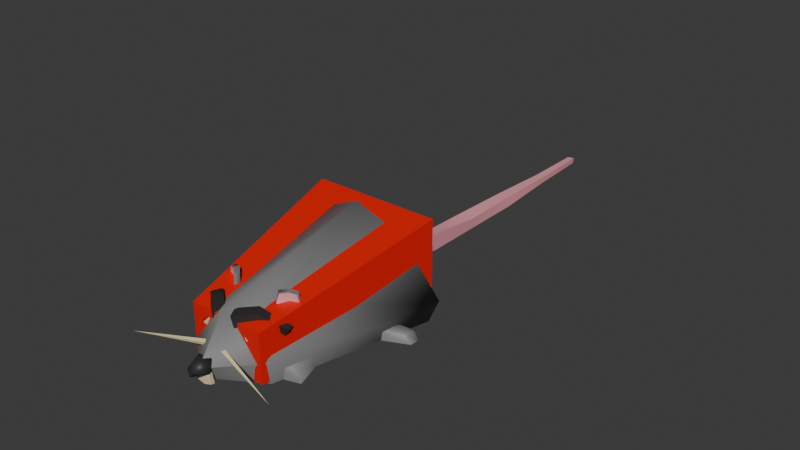 # Source: Rat1_0.0.4.blend  (saved by Blender 4.0.36; exported with 4.5.12 LTS)
import bpy
from mathutils import Matrix  # noqa: F401  (used for matrix-valued properties, if any)

bpy.ops.wm.read_factory_settings(use_empty=True)
scene = bpy.context.scene
scene.name = 'Scene'

# ---- collections
col_model = bpy.data.collections.new('Model'); scene.collection.children.link(col_model)
col_collision = bpy.data.collections.new('Collision'); scene.collection.children.link(col_collision)

# ---- materials (node trees are filled in below, after node groups)
mat_ratfur_001 = bpy.data.materials.new('RatFur.001')
mat_ratfur_001.alpha_threshold = 0.0
mat_ratfur_001.use_transparent_shadow = False
mat_ratfur_001.roughness = 0.5
mat_ratfur_001.line_color = (0.0, 0.0, 0.0, 1.0)
mat_rattooth_001 = bpy.data.materials.new('RatTooth.001')
mat_rattooth_001.use_transparent_shadow = False
mat_ratnose_001 = bpy.data.materials.new('RatNose.001')
mat_ratnose_001.use_transparent_shadow = False
mat_rattail_001 = bpy.data.materials.new('RatTail.001')
mat_rattail_001.use_transparent_shadow = False
mat_material_005 = bpy.data.materials.new('Material.005')
mat_material_005.use_transparent_shadow = False

# ---- node groups
ng_auto_smooth = bpy.data.node_groups.new('Auto Smooth', 'GeometryNodeTree')
_s = ng_auto_smooth.interface.new_socket(name='Geometry', in_out='OUTPUT', socket_type='NodeSocketGeometry')
_s = ng_auto_smooth.interface.new_socket(name='Geometry', in_out='INPUT', socket_type='NodeSocketGeometry')
_s = ng_auto_smooth.interface.new_socket(name='Angle', in_out='INPUT', socket_type='NodeSocketFloat')
_s.subtype = 'ANGLE'
_s.min_value = 0.0
_s.max_value = 3.142
ng_auto_smooth.is_modifier = True
_N = ng_auto_smooth.nodes; _L = ng_auto_smooth.links
n0 = _N.new('NodeGroupOutput'); n0.name = 'Group Output'; n0.location = (480, -100)
n1 = _N.new('NodeGroupInput'); n1.name = 'Group Input'; n1.location = (-420, -300)
n2 = _N.new('NodeGroupInput'); n2.name = 'Group Input.001'; n2.location = (-60, -100)
n3 = _N.new('GeometryNodeSetShadeSmooth'); n3.name = 'Set Shade Smooth'; n3.location = (120, -100)
n3.domain = 'EDGE'
n4 = _N.new('GeometryNodeSetShadeSmooth'); n4.name = 'Set Shade Smooth.001'; n4.location = (300, -100)
n5 = _N.new('GeometryNodeInputMeshEdgeAngle'); n5.name = 'Edge Angle'; n5.location = (-420, -220)
n6 = _N.new('GeometryNodeInputEdgeSmooth'); n6.name = 'Is Edge Smooth'; n6.location = (-60, -160)
n7 = _N.new('GeometryNodeInputShadeSmooth'); n7.name = 'Is Face Smooth'; n7.location = (-240, -340)
n8 = _N.new('FunctionNodeBooleanMath'); n8.name = 'Boolean Math'; n8.location = (-60, -220)
n9 = _N.new('FunctionNodeCompare'); n9.name = 'Compare'; n9.location = (-240, -180)
n9.operation = 'LESS_EQUAL'
_L.new(n5.outputs[0], n9.inputs[0])
_L.new(n4.outputs[0], n0.inputs[0])
_L.new(n1.outputs[1], n9.inputs[1])
_L.new(n9.outputs[0], n8.inputs[0])
_L.new(n7.outputs[0], n8.inputs[1])
_L.new(n2.outputs[0], n3.inputs[0])
_L.new(n6.outputs[0], n3.inputs[1])
_L.new(n3.outputs[0], n4.inputs[0])
_L.new(n8.outputs[0], n3.inputs[2])
n0.is_active_output = True

# ---- material node trees
mat_ratfur_001.use_nodes = True; mat_ratfur_001.node_tree.nodes.clear()
_N = mat_ratfur_001.node_tree.nodes; _L = mat_ratfur_001.node_tree.links
n0 = _N.new('ShaderNodeOutputMaterial'); n0.name = 'Material Output'; n0.location = (300, 300)
n1 = _N.new('ShaderNodeBsdfPrincipled'); n1.name = 'Principled BSDF'; n1.location = (10, 300)
n1.inputs[0].default_value = (0.1988, 0.1988, 0.1988, 1.0)
n1.inputs[3].default_value = 1.45
_L.new(n1.outputs[0], n0.inputs[0])
n0.is_active_output = True
mat_rattooth_001.use_nodes = True; mat_rattooth_001.node_tree.nodes.clear()
_N = mat_rattooth_001.node_tree.nodes; _L = mat_rattooth_001.node_tree.links
n0 = _N.new('ShaderNodeBsdfPrincipled'); n0.name = 'Principled BSDF'; n0.location = (10, 300)
n0.inputs[0].default_value = (0.8002, 0.6939, 0.4015, 1.0)
n0.inputs[3].default_value = 1.45
n1 = _N.new('ShaderNodeOutputMaterial'); n1.name = 'Material Output'; n1.location = (300, 300)
_L.new(n0.outputs[0], n1.inputs[0])
n1.is_active_output = True
mat_ratnose_001.use_nodes = True; mat_ratnose_001.node_tree.nodes.clear()
_N = mat_ratnose_001.node_tree.nodes; _L = mat_ratnose_001.node_tree.links
n0 = _N.new('ShaderNodeBsdfPrincipled'); n0.name = 'Principled BSDF'; n0.location = (10, 300)
n0.inputs[0].default_value = (0.02927, 0.02927, 0.02927, 1.0)
n0.inputs[3].default_value = 1.45
n1 = _N.new('ShaderNodeOutputMaterial'); n1.name = 'Material Output'; n1.location = (300, 300)
_L.new(n0.outputs[0], n1.inputs[0])
n1.is_active_output = True
mat_rattail_001.use_nodes = True; mat_rattail_001.node_tree.nodes.clear()
_N = mat_rattail_001.node_tree.nodes; _L = mat_rattail_001.node_tree.links
n0 = _N.new('ShaderNodeBsdfPrincipled'); n0.name = 'Principled BSDF'; n0.location = (10, 300)
n0.inputs[0].default_value = (0.8, 0.3368, 0.3815, 1.0)
n0.inputs[3].default_value = 1.45
n1 = _N.new('ShaderNodeOutputMaterial'); n1.name = 'Material Output'; n1.location = (300, 300)
_L.new(n0.outputs[0], n1.inputs[0])
n1.is_active_output = True
mat_material_005.use_nodes = True; mat_material_005.node_tree.nodes.clear()
_N = mat_material_005.node_tree.nodes; _L = mat_material_005.node_tree.links
n0 = _N.new('ShaderNodeBsdfPrincipled'); n0.name = 'Principled BSDF'; n0.location = (10, 300)
n0.inputs[0].default_value = (0.8002, 0.005582, 0.0, 1.0)
n0.inputs[3].default_value = 1.45
n1 = _N.new('ShaderNodeOutputMaterial'); n1.name = 'Material Output'; n1.location = (300, 300)
_L.new(n0.outputs[0], n1.inputs[0])
n1.is_active_output = True

# ---- world
world_world = bpy.data.worlds.new('World'); scene.world = world_world
world_world.use_nodes = True; world_world.node_tree.nodes.clear()
_N = world_world.node_tree.nodes; _L = world_world.node_tree.links
n0 = _N.new('ShaderNodeOutputWorld'); n0.name = 'World Output'; n0.location = (300, 300)
n1 = _N.new('ShaderNodeBackground'); n1.name = 'Background'; n1.location = (10, 300)
n1.inputs[0].default_value = (0.05088, 0.05088, 0.05088, 1.0)
_L.new(n1.outputs[0], n0.inputs[0])
n0.is_active_output = True
world_world.color = (0.05088, 0.05088, 0.05088)
world_world.use_sun_shadow = False
world_world.sun_shadow_jitter_overblur = 0.0

# ---- meshes
me_cube_003 = bpy.data.meshes.new('Cube.003')
me_cube_003.from_pydata([(2.151, -0.4439, -1.176), (1.782, -0.1668, 1.141), (2.095, 1.46, -1.37), (1.699, 1.435, 0.5022), (0.4312, 0.495, -1.875), (-0.1581, -0.3542, -0.03578), (0.4493, -0.2888, -1.824), (0.294, -0.7689, 1.273), (-1.662, -0.6105, -1.163), (-0.793, -0.9514, 0.8822), (-1.435, 1.157, -1.377), (-0.8834, 2.245, 1.327), (9.876, 92.29, 12.77), (15.61, 93.54, -2.236), (5.159, 25.35, 8.299), (8.183, 17.51, -2.199), (0.3916, 112.1, -2.366), (0.3478, 11.91, 9.47), (0.4845, 3.282, -1.562), (0.3517, 90.85, 16.6), (16.28, 98.69, 1.175), (8.656, 17.12, 1.906), (0.3112, 117.1, 4.981), (0.2633, -2.087, 1.333), (-9.681, 91.75, 12.08), (-15.23, 94.47, -1.628), (-4.326, 25.71, 8.252), (-7.913, 17.05, -2.03), (-15.98, 97.91, 1.041), (-8.298, 16.14, 1.479), (-1.029, 113.2, -0.3628), (-1.236, 113.9, 2.754), (-1.07, 144.1, -0.6618), (-1.057, 142.8, 1.7), (1.42, 112.1, -0.7711), (1.679, 113.1, 2.146), (1.448, 143.0, -1.415), (1.56, 143.6, 2.126), (-1.097, 174.4, 1.306), (-1.277, 175.0, -1.416), (1.334, 174.0, -1.476), (1.412, 174.1, 0.6741), (-1.044, 205.8, 0.9056), (-1.043, 205.4, -1.612), (1.344, 205.2, -1.42), (1.147, 204.9, 0.7322), (-0.6725, 237.7, 0.5158), (-0.7245, 237.7, -0.8646), (0.9233, 238.2, -0.8928), (0.9471, 237.5, 0.4302), (-0.5681, 269.5, 0.5143), (-0.5793, 269.5, -1.044), (0.6714, 270.0, -0.6058), (0.7779, 270.0, 0.5523), (0.4072, -0.2553, -0.2469), (2.241, -1.157, 1.018), (0.2808, -6.799, 0.7209), (-1.549, -1.034, 0.9813), (-1.131, 4.416, 1.197), (1.378, 2.64, 0.6218), (1.092, -6.23, 1.94), (-0.5126, -6.111, 1.872), (-0.9837, 1.252, 3.013), (0.34, 4.068, 2.313), (1.612, 1.862, 3.028), (0.2865, -2.171, 3.039), (5.231, 28.9, 7.691), (5.409, 30.66, 10.89), (4.688, 30.92, 7.497), (4.684, 32.06, 11.01), (8.011, 33.06, 8.12), (7.814, 34.41, 10.9), (7.738, 35.02, 7.302), (7.482, 36.77, 10.92), (6.229, 33.46, 7.409), (5.971, 35.22, 11.24), (6.772, 31.44, 7.604), (6.521, 33.27, 11.02), (5.103, 29.77, 9.5), (4.558, 31.8, 9.515), (7.641, 36.88, 9.341), (8.185, 34.85, 9.326), (6.435, 33.61, 9.508), (6.086, 34.32, 9.226), (-4.57, 28.51, 7.691), (-4.748, 30.27, 10.89), (-4.027, 30.53, 7.497), (-4.023, 31.67, 11.01), (-7.349, 32.67, 8.12), (-7.152, 34.02, 10.9), (-7.077, 34.63, 7.302), (-6.821, 36.38, 10.92), (-5.568, 33.07, 7.409), (-5.31, 34.83, 11.24), (-6.111, 31.05, 7.604), (-5.86, 32.88, 11.02), (-4.442, 29.38, 9.5), (-3.897, 31.41, 9.515), (-6.979, 36.49, 9.341), (-7.524, 34.46, 9.326), (-5.774, 33.22, 9.508), (-5.425, 33.93, 9.226), (8.493, 22.67, -2.275), (8.493, 22.67, 0.1477), (7.52, 30.71, -2.275), (7.52, 30.71, 0.8944), (11.7, 25.11, -2.275), (10.94, 26.09, -0.5829), (10.15, 37.04, -2.275), (10.15, 37.04, 0.1477), (-8.493, 22.67, -2.275), (-8.493, 22.67, 0.1477), (-7.52, 30.71, -2.275), (-7.52, 30.71, 0.8944), (-11.7, 25.11, -2.275), (-10.94, 26.09, -0.5829), (-10.15, 37.04, -2.275), (-10.15, 37.04, 0.1477), (11.71, 76.55, -2.275), (11.71, 76.55, -0.3362), (16.5, 81.79, -2.275), (15.47, 80.0, -0.8772), (13.03, 68.82, -2.275), (13.03, 68.82, -0.5829), (17.92, 74.55, -2.275), (16.49, 74.05, -0.8683), (18.04, 79.29, -2.275), (17.37, 78.5, -0.5989), (12.37, 72.68, -2.275), (12.37, 72.68, -0.2176), (-11.71, 76.55, -2.275), (-11.71, 76.55, -0.3362), (-16.5, 81.79, -2.275), (-15.47, 80.0, -0.8772), (-13.03, 68.82, -2.275), (-13.03, 68.82, -0.5829), (-17.92, 74.55, -2.275), (-16.49, 74.05, -0.8683), (-18.04, 79.29, -2.275), (-17.37, 78.5, -0.5989), (-12.37, 72.68, -2.275), (-12.37, 72.68, -0.2176), (3.658, 18.28, 6.581), (4.288, 17.02, 7.259), (4.948, 19.9, 5.864), (5.578, 18.63, 6.541), (5.413, 17.4, 4.687), (6.043, 16.13, 5.364), (4.41, 14.25, 4.677), (5.04, 12.98, 5.354), (3.326, 14.79, 5.848), (3.955, 13.52, 6.525), (-3.341, 17.74, 6.25), (-3.971, 16.47, 6.927), (-4.631, 19.35, 5.532), (-5.261, 18.09, 6.21), (-5.096, 16.86, 4.355), (-5.726, 15.59, 5.033), (-4.093, 13.7, 4.345), (-4.723, 12.44, 5.023), (-3.009, 14.25, 5.516), (-3.638, 12.98, 6.194), (4.145, 17.61, 6.686), (4.643, 16.61, 7.221), (5.164, 18.88, 6.119), (5.661, 17.88, 6.654), (5.531, 16.91, 5.189), (6.028, 15.91, 5.724), (4.739, 14.42, 5.182), (5.236, 13.42, 5.717), (3.882, 14.85, 6.106), (4.38, 13.85, 6.641), (-3.828, 17.06, 6.354), (-4.326, 16.06, 6.889), (-4.847, 18.34, 5.787), (-5.344, 17.34, 6.322), (-5.214, 16.37, 4.858), (-5.711, 15.36, 5.393), (-4.422, 13.87, 4.85), (-4.919, 12.87, 5.385), (-3.565, 14.3, 5.775), (-4.063, 13.3, 6.31), (2.57, 12.33, 6.865), (2.304, 11.47, 9.126), (1.477, 17.38, 7.042), (1.21, 16.52, 9.303), (5.417, 18.97, 7.452), (5.18, 18.2, 9.465), (4.443, 23.47, 7.61), (4.206, 22.7, 9.623), (-2.53, 12.51, 6.752), (-2.263, 11.65, 9.013), (-1.436, 17.56, 6.93), (-1.17, 16.7, 9.191), (-5.465, 19.13, 7.451), (-5.227, 18.36, 9.472), (-4.524, 23.49, 7.71), (-4.249, 22.88, 9.631), (9.333, 27.84, 7.091), (8.567, 27.47, 5.994), (8.974, 24.26, 5.884), (9.741, 24.64, 6.982), (-8.833, 28.55, 6.938), (-8.036, 28.17, 5.944), (-8.337, 25.01, 5.75), (-9.198, 25.31, 6.783)], [], [(5, 2, 4), (3, 0, 2), (2, 6, 4), (5, 1, 3), (0, 7, 6), (5, 3, 2), (3, 1, 0), (2, 0, 6), (5, 7, 1), (0, 1, 7), (5, 4, 10), (11, 10, 8), (10, 4, 6), (5, 11, 9), (8, 6, 7), (5, 10, 11), (11, 8, 9), (10, 6, 8), (5, 9, 7), (8, 7, 9), (16, 15, 18), (20, 14, 21), (22, 12, 20), (21, 17, 23), (19, 14, 12), (21, 18, 15), (16, 20, 13), (13, 21, 15), (16, 27, 25), (28, 26, 24), (22, 24, 19), (29, 17, 26), (26, 19, 24), (18, 29, 27), (16, 28, 22), (25, 29, 28), (16, 13, 15), (20, 12, 14), (22, 19, 12), (21, 14, 17), (19, 17, 14), (21, 23, 18), (16, 22, 20), (13, 20, 21), (16, 18, 27), (28, 29, 26), (22, 28, 24), (29, 23, 17), (26, 17, 19), (18, 23, 29), (16, 25, 28), (25, 27, 29), (31, 32, 30), (37, 38, 33), (37, 34, 36), (35, 30, 34), (36, 30, 32), (33, 35, 37), (41, 42, 38), (33, 39, 32), (36, 41, 37), (32, 40, 36), (44, 49, 45), (38, 43, 39), (40, 45, 41), (39, 44, 40), (47, 52, 48), (43, 48, 44), (45, 46, 42), (42, 47, 43), (50, 52, 51), (49, 50, 46), (46, 51, 47), (48, 53, 49), (31, 33, 32), (37, 41, 38), (37, 35, 34), (35, 31, 30), (36, 34, 30), (33, 31, 35), (41, 45, 42), (33, 38, 39), (36, 40, 41), (32, 39, 40), (44, 48, 49), (38, 42, 43), (40, 44, 45), (39, 43, 44), (47, 51, 52), (43, 47, 48), (45, 49, 46), (42, 46, 47), (50, 53, 52), (49, 53, 50), (46, 50, 51), (48, 52, 53), (54, 55, 56), (55, 54, 59), (54, 56, 57), (54, 57, 58), (54, 58, 59), (55, 59, 64), (56, 55, 60), (57, 56, 61), (58, 57, 62), (59, 58, 63), (55, 64, 60), (56, 60, 61), (57, 61, 62), (58, 62, 63), (59, 63, 64), (60, 64, 65), (61, 60, 65), (62, 61, 65), (63, 62, 65), (64, 63, 65), (78, 69, 79), (75, 80, 83), (73, 81, 80), (77, 78, 82), (72, 76, 74), (69, 77, 75), (73, 77, 71), (74, 66, 68), (81, 77, 82), (79, 75, 83), (68, 83, 74), (81, 76, 70), (76, 78, 66), (72, 81, 70), (83, 72, 74), (66, 79, 68), (97, 85, 96), (101, 91, 93), (99, 91, 98), (96, 95, 100), (92, 88, 90), (95, 87, 93), (89, 93, 91), (86, 94, 92), (100, 89, 99), (97, 93, 87), (86, 101, 97), (88, 100, 99), (94, 96, 100), (90, 99, 98), (92, 98, 101), (84, 97, 96), (78, 67, 69), (75, 73, 80), (73, 71, 81), (77, 67, 78), (72, 70, 76), (69, 67, 77), (73, 75, 77), (74, 76, 66), (81, 71, 77), (79, 69, 75), (68, 79, 83), (81, 82, 76), (76, 82, 78), (72, 80, 81), (83, 80, 72), (66, 78, 79), (97, 87, 85), (101, 98, 91), (99, 89, 91), (96, 85, 95), (92, 94, 88), (95, 85, 87), (89, 95, 93), (86, 84, 94), (100, 95, 89), (97, 101, 93), (86, 92, 101), (88, 94, 100), (94, 84, 96), (90, 88, 99), (92, 90, 98), (84, 86, 97), (102, 103, 105, 104), (104, 105, 109, 108), (108, 109, 107, 106), (106, 107, 103, 102), (104, 108, 106, 102), (109, 105, 103, 107), (110, 112, 113, 111), (112, 116, 117, 113), (116, 114, 115, 117), (114, 110, 111, 115), (112, 110, 114, 116), (117, 115, 111, 113), (118, 119, 121, 120), (126, 127, 125, 124), (124, 125, 123, 122), (128, 129, 119, 118), (126, 124, 122, 128), (127, 121, 119, 129), (125, 127, 129, 123), (120, 126, 128, 118), (122, 123, 129, 128), (120, 121, 127, 126), (130, 132, 133, 131), (138, 136, 137, 139), (136, 134, 135, 137), (140, 130, 131, 141), (138, 140, 134, 136), (139, 141, 131, 133), (137, 135, 141, 139), (132, 130, 140, 138), (134, 140, 141, 135), (132, 138, 139, 133), (143, 144, 142), (145, 146, 144), (147, 148, 146), (143, 149, 147), (149, 150, 148), (151, 142, 150), (144, 148, 150), (152, 155, 153), (154, 157, 155), (158, 157, 156), (159, 161, 153), (160, 159, 158), (160, 153, 161), (158, 156, 154), (143, 145, 144), (145, 147, 146), (147, 149, 148), (147, 145, 143), (143, 151, 149), (149, 151, 150), (151, 143, 142), (150, 142, 144), (144, 146, 148), (152, 154, 155), (154, 156, 157), (158, 159, 157), (153, 155, 159), (155, 157, 159), (160, 161, 159), (160, 152, 153), (154, 152, 158), (152, 160, 158), (163, 164, 162), (165, 166, 164), (167, 168, 166), (163, 169, 167), (169, 170, 168), (171, 162, 170), (164, 168, 170), (172, 175, 173), (174, 177, 175), (178, 177, 176), (179, 181, 173), (180, 179, 178), (180, 173, 181), (178, 176, 174), (172, 174, 175), (174, 176, 177), (178, 179, 177), (173, 175, 179), (175, 177, 179), (180, 181, 179), (180, 172, 173), (174, 172, 178), (172, 180, 178), (163, 165, 164), (165, 167, 166), (167, 169, 168), (167, 165, 163), (163, 171, 169), (169, 171, 170), (171, 163, 162), (170, 162, 164), (164, 166, 168), (183, 184, 182), (185, 188, 184), (188, 189, 198, 199), (187, 182, 186), (188, 182, 184), (185, 187, 189), (190, 193, 191), (196, 193, 192), (196, 194, 204, 203), (194, 191, 195), (192, 194, 196), (195, 193, 197), (183, 185, 184), (185, 189, 188), (189, 187, 201, 198), (187, 183, 182), (188, 186, 182), (185, 183, 187), (190, 192, 193), (196, 197, 193), (194, 195, 205, 204), (194, 190, 191), (192, 190, 194), (195, 191, 193), (198, 200, 199), (198, 201, 200), (187, 186, 200, 201), (186, 188, 199, 200), (204, 202, 203), (204, 205, 202), (195, 197, 202, 205), (197, 196, 203, 202)])
me_cube_003.polygons.foreach_set('use_smooth', [True] * 308)
me_cube_003.polygons.foreach_set('material_index', [1, 1, 1, 0, 1, 1, 1, 1, 0, 1, 1, 1, 1, 0, 1, 1, 1, 1, 0, 1, 0, 0, 0, 0, 0, 0, 0, 0, 0, 0, 0, 0, 0, 0, 0, 0, 0, 0, 0, 0, 0, 0, 0, 0, 0, 0, 0, 0, 0, 0, 0, 0, 3, 3, 3, 3, 3, 3, 3, 3, 3, 3, 3, 3, 3, 3, 3, 3, 3, 3, 3, 3, 3, 3, 3, 3, 3, 3, 3, 3, 3, 3, 3, 3, 3, 3, 3, 3, 3, 3, 3, 3, 3, 3, 3, 3, 2, 2, 2, 2, 0, 2, 2, 2, 2, 0, 2, 2, 2, 2, 2, 2, 2, 2, 2, 2, 0, 0, 0, 3, 0, 0, 0, 0, 3, 0, 0, 3, 3, 0, 0, 0, 0, 0, 0, 3, 0, 0, 0, 0, 3, 0, 0, 3, 3, 0, 0, 0, 0, 0, 0, 3, 0, 0, 0, 0, 3, 0, 0, 3, 3, 0, 0, 0, 0, 0, 0, 3, 0, 0, 0, 0, 3, 0, 0, 3, 3, 0, 0, 0, 0, 0, 0, 0, 0, 0, 0, 0, 0, 0, 0, 0, 0, 0, 0, 0, 0, 0, 0, 0, 0, 0, 0, 0, 0, 0, 0, 0, 0, 0, 0, 0, 1, 1, 1, 1, 1, 1, 1, 1, 1, 1, 1, 1, 1, 1, 1, 1, 1, 1, 1, 1, 1, 1, 1, 1, 1, 1, 1, 1, 1, 1, 1, 1, 2, 2, 2, 2, 2, 2, 2, 2, 2, 2, 2, 2, 2, 2, 2, 2, 2, 2, 2, 2, 2, 2, 2, 2, 2, 2, 2, 2, 2, 2, 2, 2, 2, 2, 2, 2, 2, 2, 2, 2, 2, 2, 2, 2, 2, 2, 2, 2, 2, 2, 2, 2, 2, 2, 2, 2, 2, 2, 2, 2, 2, 2, 2, 2])
_uv = me_cube_003.uv_layers.new(name='UVMap')
_uv.uv.foreach_set('vector', [0.625, 0.375, 0.375, 0.5, 0.375, 0.375, 0.625, 0.5, 0.375, 0.75, 0.375, 0.5, 0.375, 0.5, 0.25, 0.75, 0.25, 0.5, 0.75, 0.5, 0.625, 0.75, 0.625, 0.5, 0.375, 0.75, 0.625, 0.875, 0.375, 0.875, 0.625, 0.375, 0.625, 0.5, 0.375, 0.5, 0.625, 0.5, 0.625, 0.75, 0.375, 0.75, 0.375, 0.5, 0.375, 0.75, 0.25, 0.75, 0.75, 0.5, 0.75, 0.75, 0.625, 0.75, 0.375, 0.75, 0.625, 0.75, 0.625, 0.875, 0.625, 0.375, 0.375, 0.375, 0.375, 0.5, 0.625, 0.5, 0.375, 0.5, 0.375, 0.75, 0.375, 0.5, 0.25, 0.5, 0.25, 0.75, 0.75, 0.5, 0.625, 0.5, 0.625, 0.75, 0.375, 0.75, 0.375, 0.875, 0.625, 0.875, 0.625, 0.375, 0.375, 0.5, 0.625, 0.5, 0.625, 0.5, 0.375, 0.75, 0.625, 0.75, 0.375, 0.5, 0.25, 0.75, 0.375, 0.75, 0.75, 0.5, 0.625, 0.75, 0.75, 0.75, 0.375, 0.75, 0.625, 0.875, 0.625, 0.75, 0.25, 0.5, 0.375, 0.75, 0.25, 0.75, 0.5, 0.5, 0.625, 0.75, 0.5, 0.75, 0.5, 0.375, 0.625, 0.5, 0.5, 0.5, 0.5, 0.75, 0.625, 0.875, 0.5, 0.875, 0.75, 0.5, 0.625, 0.75, 0.625, 0.5, 0.5, 0.75, 0.375, 0.875, 0.375, 0.75, 0.375, 0.375, 0.5, 0.5, 0.375, 0.5, 0.375, 0.5, 0.5, 0.75, 0.375, 0.75, 0.25, 0.5, 0.375, 0.75, 0.375, 0.5, 0.5, 0.5, 0.625, 0.75, 0.625, 0.5, 0.5, 0.375, 0.625, 0.5, 0.625, 0.375, 0.5, 0.75, 0.625, 0.875, 0.625, 0.75, 0.625, 0.75, 0.75, 0.5, 0.625, 0.5, 0.375, 0.875, 0.5, 0.75, 0.375, 0.75, 0.375, 0.375, 0.5, 0.5, 0.5, 0.375, 0.375, 0.5, 0.5, 0.75, 0.5, 0.5, 0.25, 0.5, 0.375, 0.5, 0.375, 0.75, 0.5, 0.5, 0.625, 0.5, 0.625, 0.75, 0.5, 0.375, 0.625, 0.375, 0.625, 0.5, 0.5, 0.75, 0.625, 0.75, 0.625, 0.875, 0.75, 0.5, 0.75, 0.75, 0.625, 0.75, 0.5, 0.75, 0.5, 0.875, 0.375, 0.875, 0.375, 0.375, 0.5, 0.375, 0.5, 0.5, 0.375, 0.5, 0.5, 0.5, 0.5, 0.75, 0.25, 0.5, 0.25, 0.75, 0.375, 0.75, 0.5, 0.5, 0.5, 0.75, 0.625, 0.75, 0.5, 0.375, 0.5, 0.5, 0.625, 0.5, 0.5, 0.75, 0.5, 0.875, 0.625, 0.875, 0.625, 0.75, 0.75, 0.75, 0.75, 0.5, 0.375, 0.875, 0.5, 0.875, 0.5, 0.75, 0.375, 0.375, 0.375, 0.5, 0.5, 0.5, 0.375, 0.5, 0.375, 0.75, 0.5, 0.75, 0.625, 0.0, 0.375, 0.25, 0.375, 0.0, 0.625, 0.5, 0.875, 0.5, 0.875, 0.5, 0.625, 0.5, 0.375, 0.75, 0.375, 0.5, 0.625, 0.75, 0.375, 1.0, 0.375, 0.75, 0.375, 0.5, 0.125, 0.75, 0.125, 0.5, 0.875, 0.5, 0.625, 0.75, 0.625, 0.5, 0.625, 0.5, 0.875, 0.5, 0.875, 0.5, 0.625, 0.25, 0.375, 0.25, 0.375, 0.25, 0.375, 0.5, 0.625, 0.5, 0.625, 0.5, 0.125, 0.5, 0.375, 0.5, 0.375, 0.5, 0.375, 0.5, 0.625, 0.5, 0.625, 0.5, 0.625, 0.25, 0.375, 0.25, 0.375, 0.25, 0.375, 0.5, 0.625, 0.5, 0.625, 0.5, 0.125, 0.5, 0.375, 0.5, 0.375, 0.5, 0.125, 0.5, 0.375, 0.5, 0.375, 0.5, 0.125, 0.5, 0.375, 0.5, 0.375, 0.5, 0.625, 0.5, 0.875, 0.5, 0.875, 0.5, 0.625, 0.25, 0.375, 0.25, 0.375, 0.25, 0.625, 0.25, 0.375, 0.5, 0.375, 0.25, 0.625, 0.5, 0.875, 0.5, 0.875, 0.5, 0.625, 0.25, 0.375, 0.25, 0.375, 0.25, 0.375, 0.5, 0.625, 0.5, 0.625, 0.5, 0.625, 0.0, 0.625, 0.25, 0.375, 0.25, 0.625, 0.5, 0.625, 0.5, 0.875, 0.5, 0.625, 0.5, 0.625, 0.75, 0.375, 0.75, 0.625, 0.75, 0.625, 1.0, 0.375, 1.0, 0.375, 0.5, 0.375, 0.75, 0.125, 0.75, 0.875, 0.5, 0.875, 0.75, 0.625, 0.75, 0.625, 0.5, 0.625, 0.5, 0.875, 0.5, 0.625, 0.25, 0.625, 0.25, 0.375, 0.25, 0.375, 0.5, 0.375, 0.5, 0.625, 0.5, 0.125, 0.5, 0.125, 0.5, 0.375, 0.5, 0.375, 0.5, 0.375, 0.5, 0.625, 0.5, 0.625, 0.25, 0.625, 0.25, 0.375, 0.25, 0.375, 0.5, 0.375, 0.5, 0.625, 0.5, 0.125, 0.5, 0.125, 0.5, 0.375, 0.5, 0.125, 0.5, 0.125, 0.5, 0.375, 0.5, 0.125, 0.5, 0.125, 0.5, 0.375, 0.5, 0.625, 0.5, 0.625, 0.5, 0.875, 0.5, 0.625, 0.25, 0.625, 0.25, 0.375, 0.25, 0.625, 0.25, 0.625, 0.5, 0.375, 0.5, 0.625, 0.5, 0.625, 0.5, 0.875, 0.5, 0.625, 0.25, 0.625, 0.25, 0.375, 0.25, 0.375, 0.5, 0.375, 0.5, 0.625, 0.5, 0.1818, 0.0, 0.2727, 0.1575, 0.09091, 0.1575, 0.2727, 0.1575, 0.3636, 0.0, 0.4545, 0.1575, 0.9091, 0.0, 1.0, 0.1575, 0.8182, 0.1575, 0.7273, 0.0, 0.8182, 0.1575, 0.6364, 0.1575, 0.5455, 0.0, 0.6364, 0.1575, 0.4545, 0.1575, 0.2727, 0.1575, 0.4545, 0.1575, 0.3636, 0.3149, 0.09091, 0.1575, 0.2727, 0.1575, 0.1818, 0.3149, 0.8182, 0.1575, 1.0, 0.1575, 0.9091, 0.3149, 0.6364, 0.1575, 0.8182, 0.1575, 0.7273, 0.3149, 0.4545, 0.1575, 0.6364, 0.1575, 0.5455, 0.3149, 0.2727, 0.1575, 0.3636, 0.3149, 0.1818, 0.3149, 0.09091, 0.1575, 0.1818, 0.3149, 0.0, 0.3149, 0.8182, 0.1575, 0.9091, 0.3149, 0.7273, 0.3149, 0.6364, 0.1575, 0.7273, 0.3149, 0.5455, 0.3149, 0.4545, 0.1575, 0.5455, 0.3149, 0.3636, 0.3149, 0.1818, 0.3149, 0.3636, 0.3149, 0.2727, 0.4724, 0.0, 0.3149, 0.1818, 0.3149, 0.09091, 0.4724, 0.7273, 0.3149, 0.9091, 0.3149, 0.8182, 0.4724, 0.5455, 0.3149, 0.7273, 0.3149, 0.6364, 0.4724, 0.3636, 0.3149, 0.5455, 0.3149, 0.4545, 0.4724, 0.5, 0.0, 0.625, 0.25, 0.5, 0.25, 0.625, 0.375, 0.5, 0.5, 0.5, 0.375, 0.625, 0.5, 0.5, 0.75, 0.5, 0.5, 0.625, 0.875, 0.5, 1.0, 0.5, 0.875, 0.375, 0.5, 0.25, 0.75, 0.25, 0.5, 0.875, 0.5, 0.75, 0.75, 0.75, 0.5, 0.625, 0.5, 0.75, 0.75, 0.625, 0.75, 0.25, 0.5, 0.125, 0.75, 0.125, 0.5, 0.5, 0.75, 0.625, 0.875, 0.5, 0.875, 0.5, 0.25, 0.625, 0.375, 0.5, 0.375, 0.375, 0.25, 0.5, 0.375, 0.375, 0.375, 0.5, 0.75, 0.375, 0.875, 0.375, 0.75, 0.375, 0.875, 0.5, 1.0, 0.375, 1.0, 0.375, 0.5, 0.5, 0.75, 0.375, 0.75, 0.5, 0.375, 0.375, 0.5, 0.375, 0.375, 0.375, 0.0, 0.5, 0.25, 0.375, 0.25, 0.5, 0.25, 0.625, 0.0, 0.5, 0.0, 0.5, 0.375, 0.625, 0.5, 0.625, 0.375, 0.5, 0.75, 0.625, 0.5, 0.5, 0.5, 0.5, 1.0, 0.625, 0.875, 0.5, 0.875, 0.25, 0.5, 0.375, 0.75, 0.375, 0.5, 0.75, 0.75, 0.875, 0.5, 0.75, 0.5, 0.625, 0.75, 0.75, 0.5, 0.625, 0.5, 0.125, 0.5, 0.25, 0.75, 0.25, 0.5, 0.5, 0.875, 0.625, 0.75, 0.5, 0.75, 0.5, 0.25, 0.625, 0.375, 0.625, 0.25, 0.375, 0.25, 0.5, 0.375, 0.5, 0.25, 0.375, 0.75, 0.5, 0.875, 0.5, 0.75, 0.375, 0.875, 0.5, 1.0, 0.5, 0.875, 0.375, 0.5, 0.5, 0.75, 0.5, 0.5, 0.375, 0.375, 0.5, 0.5, 0.5, 0.375, 0.375, 0.0, 0.5, 0.25, 0.5, 0.0, 0.5, 0.0, 0.625, 0.0, 0.625, 0.25, 0.625, 0.375, 0.625, 0.5, 0.5, 0.5, 0.625, 0.5, 0.625, 0.75, 0.5, 0.75, 0.625, 0.875, 0.625, 1.0, 0.5, 1.0, 0.375, 0.5, 0.375, 0.75, 0.25, 0.75, 0.875, 0.5, 0.875, 0.75, 0.75, 0.75, 0.625, 0.5, 0.75, 0.5, 0.75, 0.75, 0.25, 0.5, 0.25, 0.75, 0.125, 0.75, 0.5, 0.75, 0.625, 0.75, 0.625, 0.875, 0.5, 0.25, 0.625, 0.25, 0.625, 0.375, 0.375, 0.25, 0.5, 0.25, 0.5, 0.375, 0.5, 0.75, 0.5, 0.875, 0.375, 0.875, 0.375, 0.875, 0.5, 0.875, 0.5, 1.0, 0.375, 0.5, 0.5, 0.5, 0.5, 0.75, 0.5, 0.375, 0.5, 0.5, 0.375, 0.5, 0.375, 0.0, 0.5, 0.0, 0.5, 0.25, 0.5, 0.25, 0.625, 0.25, 0.625, 0.0, 0.5, 0.375, 0.5, 0.5, 0.625, 0.5, 0.5, 0.75, 0.625, 0.75, 0.625, 0.5, 0.5, 1.0, 0.625, 1.0, 0.625, 0.875, 0.25, 0.5, 0.25, 0.75, 0.375, 0.75, 0.75, 0.75, 0.875, 0.75, 0.875, 0.5, 0.625, 0.75, 0.75, 0.75, 0.75, 0.5, 0.125, 0.5, 0.125, 0.75, 0.25, 0.75, 0.5, 0.875, 0.625, 0.875, 0.625, 0.75, 0.5, 0.25, 0.5, 0.375, 0.625, 0.375, 0.375, 0.25, 0.375, 0.375, 0.5, 0.375, 0.375, 0.75, 0.375, 0.875, 0.5, 0.875, 0.375, 0.875, 0.375, 1.0, 0.5, 1.0, 0.375, 0.5, 0.375, 0.75, 0.5, 0.75, 0.375, 0.375, 0.375, 0.5, 0.5, 0.5, 0.375, 0.0, 0.375, 0.25, 0.5, 0.25, 0.375, 0.0, 0.625, 0.0, 0.625, 0.25, 0.375, 0.25, 0.375, 0.25, 0.625, 0.25, 0.625, 0.5, 0.375, 0.5, 0.375, 0.5, 0.625, 0.5, 0.625, 0.75, 0.375, 0.75, 0.375, 0.75, 0.625, 0.75, 0.625, 1.0, 0.375, 1.0, 0.125, 0.5, 0.375, 0.5, 0.375, 0.75, 0.125, 0.75, 0.625, 0.5, 0.875, 0.5, 0.875, 0.75, 0.625, 0.75, 0.375, 0.0, 0.375, 0.25, 0.625, 0.25, 0.625, 0.0, 0.375, 0.25, 0.375, 0.5, 0.625, 0.5, 0.625, 0.25, 0.375, 0.5, 0.375, 0.75, 0.625, 0.75, 0.625, 0.5, 0.375, 0.75, 0.375, 1.0, 0.625, 1.0, 0.625, 0.75, 0.125, 0.5, 0.125, 0.75, 0.375, 0.75, 0.375, 0.5, 0.625, 0.5, 0.625, 0.75, 0.875, 0.75, 0.875, 0.5, 0.375, 0.0, 0.625, 0.0, 0.625, 0.25, 0.375, 0.25, 0.375, 0.375, 0.625, 0.375, 0.625, 0.5, 0.375, 0.5, 0.375, 0.5, 0.625, 0.5, 0.625, 0.75, 0.375, 0.75, 0.375, 0.875, 0.625, 0.875, 0.625, 1.0, 0.375, 1.0, 0.25, 0.5, 0.375, 0.5, 0.375, 0.75, 0.25, 0.75, 0.75, 0.5, 0.875, 0.5, 0.875, 0.75, 0.75, 0.75, 0.625, 0.5, 0.75, 0.5, 0.75, 0.75, 0.625, 0.75, 0.125, 0.5, 0.25, 0.5, 0.25, 0.75, 0.125, 0.75, 0.375, 0.75, 0.625, 0.75, 0.625, 0.875, 0.375, 0.875, 0.375, 0.25, 0.625, 0.25, 0.625, 0.375, 0.375, 0.375, 0.375, 0.0, 0.375, 0.25, 0.625, 0.25, 0.625, 0.0, 0.375, 0.375, 0.375, 0.5, 0.625, 0.5, 0.625, 0.375, 0.375, 0.5, 0.375, 0.75, 0.625, 0.75, 0.625, 0.5, 0.375, 0.875, 0.375, 1.0, 0.625, 1.0, 0.625, 0.875, 0.25, 0.5, 0.25, 0.75, 0.375, 0.75, 0.375, 0.5, 0.75, 0.5, 0.75, 0.75, 0.875, 0.75, 0.875, 0.5, 0.625, 0.5, 0.625, 0.75, 0.75, 0.75, 0.75, 0.5, 0.125, 0.5, 0.125, 0.75, 0.25, 0.75, 0.25, 0.5, 0.375, 0.75, 0.375, 0.875, 0.625, 0.875, 0.625, 0.75, 0.375, 0.25, 0.375, 0.375, 0.625, 0.375, 0.625, 0.25, 1.0, 1.0, 0.8, 0.5, 1.0, 0.5, 0.8, 1.0, 0.6, 0.5, 0.8, 0.5, 0.6, 1.0, 0.4, 0.5, 0.6, 0.5, 0.25, 0.49, 0.1089, 0.05584, 0.3911, 0.05584, 0.4, 1.0, 0.2, 0.5, 0.4, 0.5, 0.2, 1.0, 2.98e-08, 0.5, 0.2, 0.5, 0.9783, 0.3242, 0.6089, 0.05584, 0.5217, 0.3242, 1.0, 0.5, 0.8, 1.0, 1.0, 1.0, 0.8, 0.5, 0.6, 1.0, 0.8, 1.0, 0.4, 0.5, 0.6, 1.0, 0.6, 0.5, 0.1089, 0.05584, 0.02175, 0.3242, 0.25, 0.49, 0.2, 0.5, 0.4, 1.0, 0.4, 0.5, 0.2, 0.5, 2.98e-08, 1.0, 0.2, 1.0, 0.6089, 0.05584, 0.8911, 0.05584, 0.9783, 0.3242, 1.0, 1.0, 0.8, 1.0, 0.8, 0.5, 0.8, 1.0, 0.6, 1.0, 0.6, 0.5, 0.6, 1.0, 0.4, 1.0, 0.4, 0.5, 0.3911, 0.05584, 0.4783, 0.3242, 0.25, 0.49, 0.25, 0.49, 0.02175, 0.3242, 0.1089, 0.05584, 0.4, 1.0, 0.2, 1.0, 0.2, 0.5, 0.2, 1.0, 2.98e-08, 1.0, 2.98e-08, 0.5, 0.5217, 0.3242, 0.75, 0.49, 0.9783, 0.3242, 0.9783, 0.3242, 0.8911, 0.05584, 0.6089, 0.05584, 1.0, 0.5, 0.8, 0.5, 0.8, 1.0, 0.8, 0.5, 0.6, 0.5, 0.6, 1.0, 0.4, 0.5, 0.4, 1.0, 0.6, 1.0, 0.25, 0.49, 0.4783, 0.3242, 0.1089, 0.05584, 0.4783, 0.3242, 0.3911, 0.05584, 0.1089, 0.05584, 0.2, 0.5, 0.2, 1.0, 0.4, 1.0, 0.2, 0.5, 2.98e-08, 0.5, 2.98e-08, 1.0, 0.9783, 0.3242, 0.75, 0.49, 0.6089, 0.05584, 0.75, 0.49, 0.5217, 0.3242, 0.6089, 0.05584, 1.0, 1.0, 0.8, 0.5, 1.0, 0.5, 0.8, 1.0, 0.6, 0.5, 0.8, 0.5, 0.6, 1.0, 0.4, 0.5, 0.6, 0.5, 0.25, 0.49, 0.1089, 0.05584, 0.3911, 0.05584, 0.4, 1.0, 0.2, 0.5, 0.4, 0.5, 0.2, 1.0, 2.98e-08, 0.5, 0.2, 0.5, 0.9783, 0.3242, 0.6089, 0.05584, 0.5217, 0.3242, 1.0, 0.5, 0.8, 1.0, 1.0, 1.0, 0.8, 0.5, 0.6, 1.0, 0.8, 1.0, 0.4, 0.5, 0.6, 1.0, 0.6, 0.5, 0.1089, 0.05584, 0.02175, 0.3242, 0.25, 0.49, 0.2, 0.5, 0.4, 1.0, 0.4, 0.5, 0.2, 0.5, 2.98e-08, 1.0, 0.2, 1.0, 0.6089, 0.05584, 0.8911, 0.05584, 0.9783, 0.3242, 1.0, 0.5, 0.8, 0.5, 0.8, 1.0, 0.8, 0.5, 0.6, 0.5, 0.6, 1.0, 0.4, 0.5, 0.4, 1.0, 0.6, 1.0, 0.25, 0.49, 0.4783, 0.3242, 0.1089, 0.05584, 0.4783, 0.3242, 0.3911, 0.05584, 0.1089, 0.05584, 0.2, 0.5, 0.2, 1.0, 0.4, 1.0, 0.2, 0.5, 2.98e-08, 0.5, 2.98e-08, 1.0, 0.9783, 0.3242, 0.75, 0.49, 0.6089, 0.05584, 0.75, 0.49, 0.5217, 0.3242, 0.6089, 0.05584, 1.0, 1.0, 0.8, 1.0, 0.8, 0.5, 0.8, 1.0, 0.6, 1.0, 0.6, 0.5, 0.6, 1.0, 0.4, 1.0, 0.4, 0.5, 0.3911, 0.05584, 0.4783, 0.3242, 0.25, 0.49, 0.25, 0.49, 0.02175, 0.3242, 0.1089, 0.05584, 0.4, 1.0, 0.2, 1.0, 0.2, 0.5, 0.2, 1.0, 2.98e-08, 1.0, 2.98e-08, 0.5, 0.5217, 0.3242, 0.75, 0.49, 0.9783, 0.3242, 0.9783, 0.3242, 0.8911, 0.05584, 0.6089, 0.05584, 0.625, 0.0, 0.375, 0.25, 0.375, 0.0, 0.625, 0.25, 0.375, 0.5, 0.375, 0.25, 0.375, 0.5, 0.625, 0.5, 0.625, 0.5, 0.375, 0.5, 0.625, 0.75, 0.375, 1.0, 0.375, 0.75, 0.375, 0.5, 0.125, 0.75, 0.125, 0.5, 0.875, 0.5, 0.625, 0.75, 0.625, 0.5, 0.375, 0.0, 0.625, 0.25, 0.625, 0.0, 0.375, 0.5, 0.625, 0.25, 0.375, 0.25, 0.375, 0.5, 0.375, 0.75, 0.375, 0.75, 0.375, 0.5, 0.375, 0.75, 0.625, 1.0, 0.625, 0.75, 0.125, 0.5, 0.375, 0.75, 0.375, 0.5, 0.625, 0.75, 0.875, 0.5, 0.625, 0.5, 0.625, 0.0, 0.625, 0.25, 0.375, 0.25, 0.625, 0.25, 0.625, 0.5, 0.375, 0.5, 0.625, 0.5, 0.625, 0.75, 0.625, 0.75, 0.625, 0.5, 0.625, 0.75, 0.625, 1.0, 0.375, 1.0, 0.375, 0.5, 0.375, 0.75, 0.125, 0.75, 0.875, 0.5, 0.875, 0.75, 0.625, 0.75, 0.375, 0.0, 0.375, 0.25, 0.625, 0.25, 0.375, 0.5, 0.625, 0.5, 0.625, 0.25, 0.375, 0.75, 0.625, 0.75, 0.625, 0.75, 0.375, 0.75, 0.375, 0.75, 0.375, 1.0, 0.625, 1.0, 0.125, 0.5, 0.125, 0.75, 0.375, 0.75, 0.625, 0.75, 0.875, 0.75, 0.875, 0.5, 0.625, 0.5, 0.375, 0.75, 0.375, 0.5, 0.625, 0.5, 0.625, 0.75, 0.375, 0.75, 0.625, 0.75, 0.375, 0.75, 0.375, 0.75, 0.625, 0.75, 0.375, 0.75, 0.375, 0.5, 0.375, 0.5, 0.375, 0.75, 0.375, 0.75, 0.625, 0.5, 0.375, 0.5, 0.375, 0.75, 0.625, 0.75, 0.625, 0.5, 0.625, 0.75, 0.625, 0.5, 0.625, 0.5, 0.625, 0.75, 0.625, 0.5, 0.375, 0.5, 0.375, 0.5, 0.625, 0.5])
me_cube_003.materials.append(mat_ratfur_001)
me_cube_003.materials.append(mat_rattooth_001)
me_cube_003.materials.append(mat_ratnose_001)
me_cube_003.materials.append(mat_rattail_001)
me_cube_003.update()
me_cube_005 = bpy.data.meshes.new('Cube.005')
me_cube_005.from_pydata([(-1.0, -1.0, -1.0), (7.572, 1.737, 1.739), (-1.0, 1.0, -1.0), (1.0, -1.0, -1.0), (1.0, 1.0, -1.0)], [], [(0, 1, 2), (2, 1, 4), (4, 1, 3), (3, 1, 0), (2, 4, 3, 0)])
_uv = me_cube_005.uv_layers.new(name='UVMap')
_uv.uv.foreach_set('vector', [0.375, 0.0, 0.625, 0.25, 0.375, 0.25, 0.375, 0.25, 0.625, 0.5, 0.375, 0.5, 0.375, 0.5, 0.625, 0.75, 0.375, 0.75, 0.375, 0.75, 0.625, 1.0, 0.375, 1.0, 0.125, 0.5, 0.375, 0.5, 0.375, 0.75, 0.125, 0.75])
me_cube_005.materials.append(mat_rattooth_001)
me_cube_005.update()
me_cube_011 = bpy.data.meshes.new('Cube.011')
me_cube_011.from_pydata([(-0.7737, -1.038, -1.019), (-0.7737, -1.038, 0.2705), (-1.314, 1.005, -1.09), (-1.314, 1.005, 1.28), (0.7737, -1.038, -1.019), (0.7737, -1.038, 0.2705), (1.314, 1.005, -1.09), (1.314, 1.005, 1.28)], [], [(0, 1, 3, 2), (2, 3, 7, 6), (6, 7, 5, 4), (4, 5, 1, 0), (2, 6, 4, 0), (7, 3, 1, 5)])
_uv = me_cube_011.uv_layers.new(name='UVMap')
_uv.uv.foreach_set('vector', [0.375, 0.0, 0.625, 0.0, 0.625, 0.25, 0.375, 0.25, 0.375, 0.25, 0.625, 0.25, 0.625, 0.5, 0.375, 0.5, 0.375, 0.5, 0.625, 0.5, 0.625, 0.75, 0.375, 0.75, 0.375, 0.75, 0.625, 0.75, 0.625, 1.0, 0.375, 1.0, 0.125, 0.5, 0.375, 0.5, 0.375, 0.75, 0.125, 0.75, 0.625, 0.5, 0.875, 0.5, 0.875, 0.75, 0.625, 0.75])
me_cube_011.materials.append(mat_material_005)
me_cube_011.update()

# ---- objects
ob_rat_001 = bpy.data.objects.new('Rat.001', me_cube_003)
ob_cube_002 = bpy.data.objects.new('Cube.002', me_cube_005)
ob_rat_colonly = bpy.data.objects.new('Rat-colonly', me_cube_011)

# ---- transforms, parenting, visibility, modifiers, constraints
ob_rat_001.location = (-0.01065, -1.08, 0.07672)
ob_rat_001.scale = (0.04238, 0.01693, 0.04238)
_m = ob_rat_001.modifiers.new('Auto Smooth', 'NODES')
_m.node_group = ng_auto_smooth
_gi = [s.identifier for s in ng_auto_smooth.interface.items_tree if s.item_type == 'SOCKET' and s.in_out == 'INPUT']
_m[_gi[1]] = 1.119  # Angle
ob_cube_002.location = (0.27, -1.034, 0.235)
ob_cube_002.rotation_euler = (1.466, 1.234, 1.118)
ob_cube_002.scale = (0.01513, 0.01513, 0.2241)
_m = ob_cube_002.modifiers.new('Mirror', 'MIRROR')
_m.mirror_object = ob_rat_001
ob_rat_colonly.location = (-1.054e-17, -0.07832, 0.3228)
ob_rat_colonly.scale = (0.4134, 0.7487, 0.3094)

# ---- collection membership
scene.collection.objects.link(ob_rat_001)
scene.collection.objects.link(ob_cube_002)
col_collision.objects.link(ob_rat_colonly)

# ---- scene / render settings (as saved in the file)
scene.frame_start = 1; scene.frame_end = 250; scene.frame_set(1)
scene.render.engine = 'BLENDER_EEVEE_NEXT'
scene.cycles.sampling_pattern = 'TABULATED_SOBOL'
bpy.context.view_layer.update()

# ---- added for rendering (the .blend has no active camera and no usable light): camera, sun
cam_auto = bpy.data.cameras.new('AutoCamera')
cam_auto.lens = 50.0
cam_auto.sensor_width = 36.0
cam_auto.clip_end = 1000.0
ob_auto_camera = bpy.data.objects.new('AutoCamera', cam_auto)
scene.collection.objects.link(ob_auto_camera)
ob_auto_camera.location = (4.91838, -4.94327, 4.31623)
ob_auto_camera.rotation_euler = (1.09748, -7.21219e-08, 0.694738)
scene.camera = ob_auto_camera
light_auto_sun = bpy.data.lights.new('AutoSun', 'SUN')
light_auto_sun.energy = 3.0
light_auto_sun.angle = 0.0523599
ob_auto_sun = bpy.data.objects.new('AutoSun', light_auto_sun)
scene.collection.objects.link(ob_auto_sun)
ob_auto_sun.rotation_euler = (0.872665, 0.174533, 0.523599)
bpy.context.view_layer.update()
